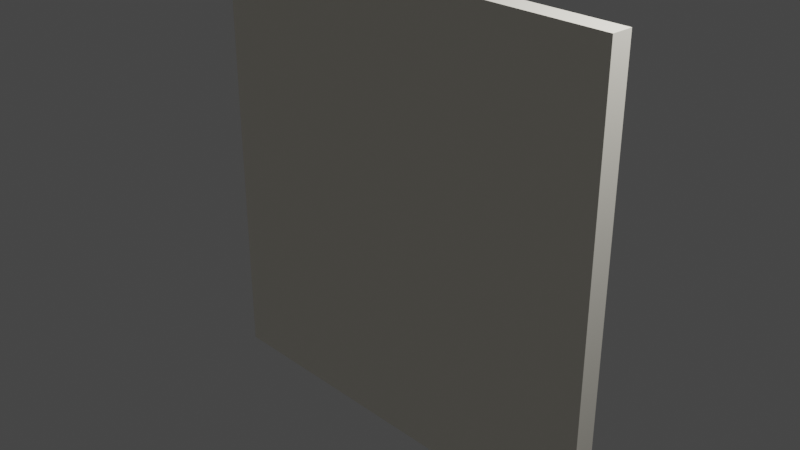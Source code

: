 # Source: wall-right.blend  (saved by Blender 2.93.21; exported with 4.5.12 LTS)
import bpy
from mathutils import Matrix  # noqa: F401  (used for matrix-valued properties, if any)

bpy.ops.wm.read_factory_settings(use_empty=True)
scene = bpy.context.scene
scene.name = 'Scene'

# ---- collections
col_collection = bpy.data.collections.new('Collection'); scene.collection.children.link(col_collection)

# ---- materials (node trees are filled in below, after node groups)
mat_walls = bpy.data.materials.new('walls')
mat_walls.alpha_threshold = 0.0
mat_walls.use_transparent_shadow = False
mat_walls.line_color = (0.0, 0.0, 0.0, 1.0)

# ---- material node trees
mat_walls.use_nodes = True; mat_walls.node_tree.nodes.clear()
_N = mat_walls.node_tree.nodes; _L = mat_walls.node_tree.links
n0 = _N.new('ShaderNodeOutputMaterial'); n0.name = 'Material Output'; n0.location = (300, 300)
n1 = _N.new('ShaderNodeBsdfPrincipled'); n1.name = 'Principled BSDF'; n1.location = (10, 300)
n1.distribution = 'GGX'
n1.subsurface_method = 'BURLEY'
n1.inputs[0].default_value = (1.0, 0.9604, 0.847, 1.0)
n1.inputs[2].default_value = 1.0
n1.inputs[3].default_value = 1.45
n1.inputs[27].default_value = (0.0, 0.0, 0.0, 1.0)
n1.inputs[28].default_value = 1.0
_L.new(n1.outputs[0], n0.inputs[0])
n0.is_active_output = True

# ---- world
world_world = bpy.data.worlds.new('World'); scene.world = world_world
world_world.use_nodes = True; world_world.node_tree.nodes.clear()
_N = world_world.node_tree.nodes; _L = world_world.node_tree.links
n0 = _N.new('ShaderNodeOutputWorld'); n0.name = 'World Output'; n0.location = (300, 300)
n1 = _N.new('ShaderNodeBackground'); n1.name = 'Background'; n1.location = (10, 300)
n1.inputs[0].default_value = (0.05088, 0.05088, 0.05088, 1.0)
_L.new(n1.outputs[0], n0.inputs[0])
n0.is_active_output = True
world_world.color = (0.05088, 0.05088, 0.05088)
world_world.use_sun_shadow = False
world_world.sun_shadow_jitter_overblur = 0.0

# ---- cameras
cam_camera = bpy.data.cameras.new('Camera')
cam_camera.clip_end = 100.0
cam_camera.ortho_scale = 7.314

# ---- lights
light_light = bpy.data.lights.new('Light', 'POINT')
light_light.transmission_factor = 0.0
light_light.energy = 1000.0
light_light.shadow_soft_size = 0.1
light_light.shadow_maximum_resolution = 0.006
light_light.use_absolute_resolution = True

# ---- meshes
me_cube_003 = bpy.data.meshes.new('Cube.003')
me_cube_003.from_pydata([(-1.0, -1.0, -1.0), (-1.0, -1.0, 1.0), (-1.0, 1.0, -1.0), (-1.0, 1.0, 1.0), (1.0, -1.0, -1.0), (1.0, -1.0, 1.0), (1.0, 1.0, -1.0), (1.0, 1.0, 1.0)], [], [(0, 1, 3, 2), (2, 3, 7, 6), (6, 7, 5, 4), (4, 5, 1, 0), (2, 6, 4, 0), (7, 3, 1, 5)])
_uv = me_cube_003.uv_layers.new(name='UVMap')
_uv.uv.foreach_set('vector', [0.375, 0.0, 0.625, 0.0, 0.625, 0.25, 0.375, 0.25, 0.375, 0.25, 0.625, 0.25, 0.625, 0.5, 0.375, 0.5, 0.375, 0.5, 0.625, 0.5, 0.625, 0.75, 0.375, 0.75, 0.375, 0.75, 0.625, 0.75, 0.625, 1.0, 0.375, 1.0, 0.125, 0.5, 0.375, 0.5, 0.375, 0.75, 0.125, 0.75, 0.625, 0.5, 0.875, 0.5, 0.875, 0.75, 0.625, 0.75])
me_cube_003.materials.append(mat_walls)
me_cube_003.use_remesh_fix_poles = True
me_cube_003.use_remesh_preserve_attributes = False
me_cube_003.update()

# ---- objects
ob_light = bpy.data.objects.new('Light', light_light)
ob_camera = bpy.data.objects.new('Camera', cam_camera)
ob_cube_003 = bpy.data.objects.new('Cube.003', me_cube_003)

# ---- transforms, parenting, visibility, modifiers, constraints
ob_light.location = (4.076, 1.005, 5.904)
ob_light.rotation_euler = (0.6503, 0.05522, 1.866)
ob_light.lock_rotations_4d = False
ob_light.empty_display_type = 'ARROWS'
ob_light.color = (0.0, 0.0, 0.0, 0.0)
ob_light.lineart.crease_threshold = 0.0
ob_camera.location = (7.359, -6.926, 4.958)
ob_camera.rotation_euler = (1.109, 0.0, 0.8149)
ob_camera.lock_rotations_4d = False
ob_camera.empty_display_type = 'ARROWS'
ob_camera.color = (0.0, 0.0, 0.0, 0.0)
ob_camera.display_type = 'WIRE'
ob_camera.lineart.crease_threshold = 0.0
ob_cube_003.location = (0.0, 0.0, 0.0)
ob_cube_003.rotation_euler = (1.571, -0.0, 0.0)
ob_cube_003.scale = (2.5, 2.5, 0.12)

# ---- collection membership
col_collection.objects.link(ob_light)
col_collection.objects.link(ob_camera)
col_collection.objects.link(ob_cube_003)

# ---- scene / render settings (as saved in the file)
scene.camera = ob_camera
scene.frame_start = 1; scene.frame_end = 250; scene.frame_set(1)
scene.render.engine = 'BLENDER_EEVEE_NEXT'
scene.cycles.use_denoising = False
scene.cycles.samples = 128
scene.cycles.sampling_pattern = 'TABULATED_SOBOL'
scene.cycles.use_adaptive_sampling = False
scene.cycles.use_light_tree = False
scene.view_settings.view_transform = 'Filmic'
bpy.context.view_layer.update()

